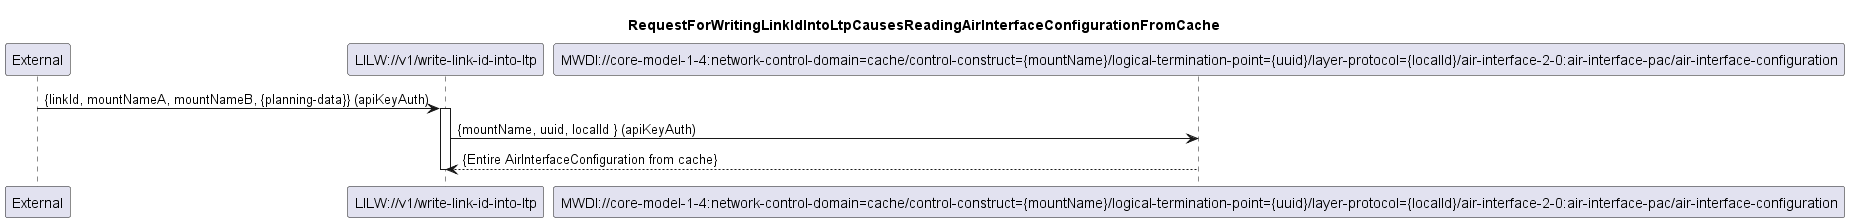

The diagram above was rendered by PlantUML. Its source (embedded in the PNG):
@startuml 003_ReadingAirInterfaceConfigurationFromCache
skinparam responseMessageBelowArrow true

title
RequestForWritingLinkIdIntoLtpCausesReadingAirInterfaceConfigurationFromCache
end title

participant "External" as external
participant "LILW://v1/write-link-id-into-ltp" as lilw_write
participant "MWDI://core-model-1-4:network-control-domain=cache/control-construct={mountName}/logical-termination-point={uuid}/layer-protocol={localId}/air-interface-2-0:air-interface-pac/air-interface-configuration" as AirInterfaceConfig


external -> lilw_write: {linkId, mountNameA, mountNameB, {planning-data}} (apiKeyAuth)

activate lilw_write
lilw_write -> AirInterfaceConfig: {mountName, uuid, localId } (apiKeyAuth)
AirInterfaceConfig --> lilw_write: {Entire AirInterfaceConfiguration from cache}
deactivate lilw_write

@enduml